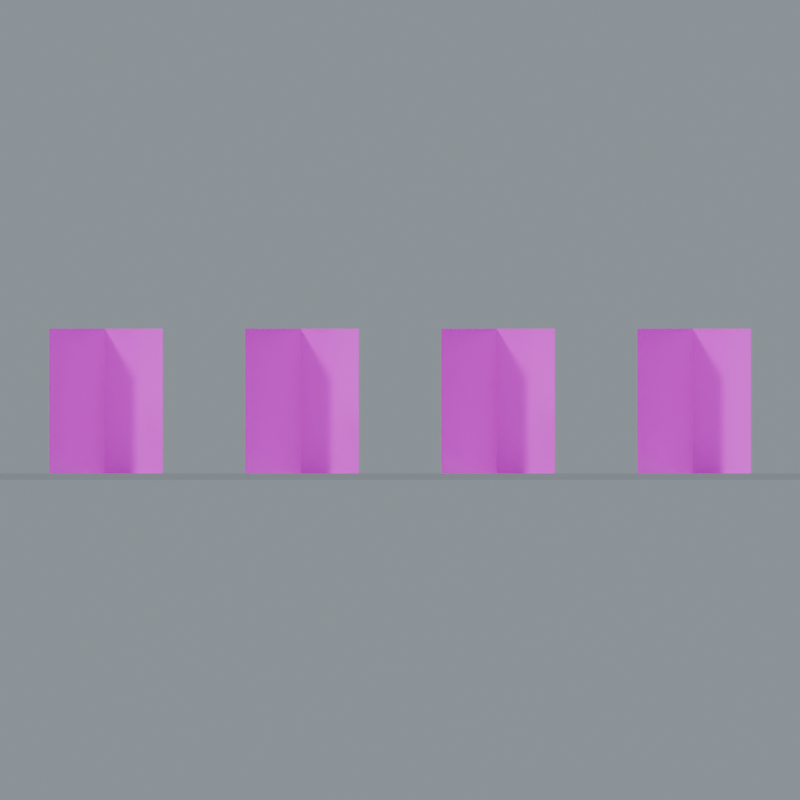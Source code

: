 # Source: GroundPlant_GrassShort.blend  (saved by Blender 5.0.118; exported with 4.5.12 LTS)
import bpy
from mathutils import Matrix  # noqa: F401  (used for matrix-valued properties, if any)

bpy.ops.wm.read_factory_settings(use_empty=True)
scene = bpy.context.scene
scene.name = 'GroundPlant_GrassShort'

# ---- collections
col_groundplant_grassshort = bpy.data.collections.new('GroundPlant_GrassShort'); scene.collection.children.link(col_groundplant_grassshort)

# ---- images (referenced by path relative to the original .blend; pixels are not part of the script)
import os
ASSET_DIR = os.environ.get("B2B_ASSET_DIR", "")  # directory of the original .blend (textures are referenced by path, not embedded)
HERE = os.path.dirname(os.path.abspath(__file__))  # packed textures are extracted next to this script under _unpacked/

def load_image(name, relpath, width, height, colorspace="sRGB"):
    """Load a texture the original file referenced (path relative to the .blend, or extracted next to this script)."""
    p = next((c for c in (os.path.join(HERE, relpath), os.path.join(ASSET_DIR, relpath)) if relpath and os.path.exists(c)), "")
    if p:
        img = bpy.data.images.load(p, check_existing=True)
        img.name = name
    else:  # same state as the original file: an image datablock whose file is absent (Cycles renders it pink)
        img = bpy.data.images.new(name, width, height)
        img.source = "FILE"
        img.filepath = "//" + (relpath or name)
    img.colorspace_settings.name = colorspace
    return img
img_grass_tuft_basecolor_png = load_image('Grass_Tuft_BaseColor.png', 'Grass_Tuft_BaseColor.png', 1024, 1024, 'sRGB')
img_grass_tuft_roughness_png = load_image('Grass_Tuft_Roughness.png', 'Grass_Tuft_Roughness.png', 1024, 1024, 'Non-Color')
img_grass_tuft_normal_png = load_image('Grass_Tuft_Normal.png', 'Grass_Tuft_Normal.png', 1024, 1024, 'Non-Color')

# ---- materials (node trees are filled in below, after node groups)
mat_studio_floor = bpy.data.materials.new('Studio floor')
mat_studio_floor.diffuse_color = (0.2, 0.23, 0.22, 1.0)
mat_grass_tuft = bpy.data.materials.new('Grass_Tuft')

# ---- material node trees
mat_studio_floor.use_nodes = True; mat_studio_floor.node_tree.nodes.clear()
_N = mat_studio_floor.node_tree.nodes; _L = mat_studio_floor.node_tree.links
n0 = _N.new('ShaderNodeBsdfPrincipled'); n0.name = 'プリンシプルBSDF'; n0.location = (-200, 100)
n1 = _N.new('ShaderNodeOutputMaterial'); n1.name = 'マテリアル出力'; n1.location = (200, 100)
_L.new(n0.outputs[0], n1.inputs[0])
n1.is_active_output = True
mat_grass_tuft.use_nodes = True; mat_grass_tuft.node_tree.nodes.clear()
_N = mat_grass_tuft.node_tree.nodes; _L = mat_grass_tuft.node_tree.links
n0 = _N.new('ShaderNodeBsdfPrincipled'); n0.name = 'プリンシプルBSDF'; n0.location = (0, 0)
n1 = _N.new('ShaderNodeOutputMaterial'); n1.name = 'マテリアル出力'; n1.location = (0, 0)
n2 = _N.new('ShaderNodeTexImage'); n2.name = '画像テクスチャ'; n2.location = (0, 0)
n2.image = img_grass_tuft_basecolor_png
n3 = _N.new('ShaderNodeTexImage'); n3.name = '画像テクスチャ.001'; n3.location = (0, 0)
n3.image = img_grass_tuft_roughness_png
n4 = _N.new('ShaderNodeTexImage'); n4.name = '画像テクスチャ.002'; n4.location = (0, 0)
n4.image = img_grass_tuft_normal_png
n5 = _N.new('ShaderNodeNormalMap'); n5.name = 'ノーマルマップ'; n5.location = (0, 0)
n5.inputs[0].default_value = 0.24
n6 = _N.new('ShaderNodeBsdfTranslucent'); n6.name = '半透明BSDF'; n6.location = (0, 0)
n7 = _N.new('ShaderNodeMixShader'); n7.name = 'シェーダーミックス'; n7.location = (0, 0)
n7.inputs[0].default_value = 0.28
n8 = _N.new('ShaderNodeBsdfTransparent'); n8.name = '透過BSDF'; n8.location = (0, 0)
n9 = _N.new('ShaderNodeMixShader'); n9.name = 'シェーダーミックス.001'; n9.location = (0, 0)
_L.new(n2.outputs[0], n0.inputs[0])
_L.new(n2.outputs[1], n0.inputs[4])
_L.new(n3.outputs[0], n0.inputs[2])
_L.new(n4.outputs[0], n5.inputs[1])
_L.new(n5.outputs[0], n0.inputs[5])
_L.new(n2.outputs[0], n6.inputs[0])
_L.new(n0.outputs[0], n7.inputs[1])
_L.new(n2.outputs[1], n9.inputs[0])
_L.new(n8.outputs[0], n9.inputs[1])
_L.new(n6.outputs[0], n9.inputs[2])
_L.new(n9.outputs[0], n7.inputs[2])
_L.new(n7.outputs[0], n1.inputs[0])
n1.is_active_output = True

# ---- world
world_studio_world_031 = bpy.data.worlds.new('Studio world.031'); scene.world = world_studio_world_031
world_studio_world_031.use_nodes = True; world_studio_world_031.node_tree.nodes.clear()
_N = world_studio_world_031.node_tree.nodes; _L = world_studio_world_031.node_tree.links
n0 = _N.new('ShaderNodeBackground'); n0.name = '背景'; n0.location = (-200, 100)
n0.inputs[0].default_value = (0.49, 0.56, 0.62, 1.0)
n0.inputs[1].default_value = 0.55
n1 = _N.new('ShaderNodeOutputWorld'); n1.name = 'ワールド出力'; n1.location = (200, 100)
_L.new(n0.outputs[0], n1.inputs[0])
n1.is_active_output = True

# ---- cameras
cam_camera_front_031 = bpy.data.cameras.new('Camera_front.031')
cam_camera_front_031.type = 'ORTHO'
cam_camera_front_031.ortho_scale = 1.428

# ---- lights
light_key_031 = bpy.data.lights.new('Key.031', 'SUN')
light_key_031.angle = 0.15
light_key_031.energy = 3.0
light_rim_031 = bpy.data.lights.new('Rim.031', 'SUN')
light_rim_031.angle = 0.15
light_rim_031.energy = 1.3

# ---- meshes
me_studio_floor_031 = bpy.data.meshes.new('Studio floor.031')
me_studio_floor_031.from_pydata([(-42.53, -42.53, -0.001), (42.53, -42.53, -0.001), (42.53, 42.53, -0.001), (-42.53, 42.53, -0.001)], [], [(0, 1, 2, 3)])
me_studio_floor_031.materials.append(mat_studio_floor)
me_studio_floor_031.update()
me_textured_grass_cluster = bpy.data.meshes.new('Textured grass cluster')
me_textured_grass_cluster.from_pydata([(-0.175, -0.06053, 0.0), (-0.175, -0.2945, 0.0), (-0.175, -0.2945, 0.26), (-0.175, -0.06053, 0.26)], [], [(0, 1, 2, 3)])
_uv = me_textured_grass_cluster.uv_layers.new(name='UVMap')
_uv.uv.foreach_set('vector', [0.0, 0.01836, 1.0, 0.01836, 1.0, 1.0, 0.0, 1.0])
me_textured_grass_cluster.materials.append(mat_grass_tuft)
me_textured_grass_cluster.update()
me_textured_grass_cluster_001 = bpy.data.meshes.new('Textured grass cluster.001')
me_textured_grass_cluster_001.from_pydata([(-0.2741, -0.1178, 0.0), (-0.07148, -0.2348, 0.0), (-0.07148, -0.2348, 0.26), (-0.2741, -0.1178, 0.26)], [], [(0, 1, 2, 3)])
_uv = me_textured_grass_cluster_001.uv_layers.new(name='UVMap')
_uv.uv.foreach_set('vector', [0.0, 0.01836, 1.0, 0.01836, 1.0, 1.0, 0.0, 1.0])
me_textured_grass_cluster_001.materials.append(mat_grass_tuft)
me_textured_grass_cluster_001.update()
me_textured_grass_cluster_002 = bpy.data.meshes.new('Textured grass cluster.002')
me_textured_grass_cluster_002.from_pydata([(-0.2741, -0.2322, 0.0), (-0.07148, -0.1152, 0.0), (-0.07148, -0.1152, 0.26), (-0.2741, -0.2322, 0.26)], [], [(0, 1, 2, 3)])
_uv = me_textured_grass_cluster_002.uv_layers.new(name='UVMap')
_uv.uv.foreach_set('vector', [0.0, 0.01836, 1.0, 0.01836, 1.0, 1.0, 0.0, 1.0])
me_textured_grass_cluster_002.materials.append(mat_grass_tuft)
me_textured_grass_cluster_002.update()
me_textured_grass_cluster_003 = bpy.data.meshes.new('Textured grass cluster.003')
me_textured_grass_cluster_003.from_pydata([(0.175, -0.06053, 0.0), (0.175, -0.2945, 0.0), (0.175, -0.2945, 0.26), (0.175, -0.06053, 0.26)], [], [(0, 1, 2, 3)])
_uv = me_textured_grass_cluster_003.uv_layers.new(name='UVMap')
_uv.uv.foreach_set('vector', [0.0, 0.01836, 1.0, 0.01836, 1.0, 1.0, 0.0, 1.0])
me_textured_grass_cluster_003.materials.append(mat_grass_tuft)
me_textured_grass_cluster_003.update()
me_textured_grass_cluster_004 = bpy.data.meshes.new('Textured grass cluster.004')
me_textured_grass_cluster_004.from_pydata([(0.07587, -0.1178, 0.0), (0.2785, -0.2348, 0.0), (0.2785, -0.2348, 0.26), (0.07587, -0.1178, 0.26)], [], [(0, 1, 2, 3)])
_uv = me_textured_grass_cluster_004.uv_layers.new(name='UVMap')
_uv.uv.foreach_set('vector', [0.0, 0.01836, 1.0, 0.01836, 1.0, 1.0, 0.0, 1.0])
me_textured_grass_cluster_004.materials.append(mat_grass_tuft)
me_textured_grass_cluster_004.update()
me_textured_grass_cluster_005 = bpy.data.meshes.new('Textured grass cluster.005')
me_textured_grass_cluster_005.from_pydata([(0.07587, -0.2322, 0.0), (0.2785, -0.1152, 0.0), (0.2785, -0.1152, 0.26), (0.07587, -0.2322, 0.26)], [], [(0, 1, 2, 3)])
_uv = me_textured_grass_cluster_005.uv_layers.new(name='UVMap')
_uv.uv.foreach_set('vector', [0.0, 0.01836, 1.0, 0.01836, 1.0, 1.0, 0.0, 1.0])
me_textured_grass_cluster_005.materials.append(mat_grass_tuft)
me_textured_grass_cluster_005.update()
me_textured_grass_cluster_006 = bpy.data.meshes.new('Textured grass cluster.006')
me_textured_grass_cluster_006.from_pydata([(0.525, -0.06053, 0.0), (0.525, -0.2945, 0.0), (0.525, -0.2945, 0.26), (0.525, -0.06053, 0.26)], [], [(0, 1, 2, 3)])
_uv = me_textured_grass_cluster_006.uv_layers.new(name='UVMap')
_uv.uv.foreach_set('vector', [0.0, 0.01836, 1.0, 0.01836, 1.0, 1.0, 0.0, 1.0])
me_textured_grass_cluster_006.materials.append(mat_grass_tuft)
me_textured_grass_cluster_006.update()
me_textured_grass_cluster_007 = bpy.data.meshes.new('Textured grass cluster.007')
me_textured_grass_cluster_007.from_pydata([(0.4259, -0.1178, 0.0), (0.6285, -0.2348, 0.0), (0.6285, -0.2348, 0.26), (0.4259, -0.1178, 0.26)], [], [(0, 1, 2, 3)])
_uv = me_textured_grass_cluster_007.uv_layers.new(name='UVMap')
_uv.uv.foreach_set('vector', [0.0, 0.01836, 1.0, 0.01836, 1.0, 1.0, 0.0, 1.0])
me_textured_grass_cluster_007.materials.append(mat_grass_tuft)
me_textured_grass_cluster_007.update()
me_textured_grass_cluster_008 = bpy.data.meshes.new('Textured grass cluster.008')
me_textured_grass_cluster_008.from_pydata([(0.4259, -0.2322, 0.0), (0.6285, -0.1152, 0.0), (0.6285, -0.1152, 0.26), (0.4259, -0.2322, 0.26)], [], [(0, 1, 2, 3)])
_uv = me_textured_grass_cluster_008.uv_layers.new(name='UVMap')
_uv.uv.foreach_set('vector', [0.0, 0.01836, 1.0, 0.01836, 1.0, 1.0, 0.0, 1.0])
me_textured_grass_cluster_008.materials.append(mat_grass_tuft)
me_textured_grass_cluster_008.update()
me_textured_grass_cluster_009 = bpy.data.meshes.new('Textured grass cluster.009')
me_textured_grass_cluster_009.from_pydata([(0.875, -0.06053, 0.0), (0.875, -0.2945, 0.0), (0.875, -0.2945, 0.26), (0.875, -0.06053, 0.26)], [], [(0, 1, 2, 3)])
_uv = me_textured_grass_cluster_009.uv_layers.new(name='UVMap')
_uv.uv.foreach_set('vector', [0.0, 0.01836, 1.0, 0.01836, 1.0, 1.0, 0.0, 1.0])
me_textured_grass_cluster_009.materials.append(mat_grass_tuft)
me_textured_grass_cluster_009.update()
me_textured_grass_cluster_010 = bpy.data.meshes.new('Textured grass cluster.010')
me_textured_grass_cluster_010.from_pydata([(0.7759, -0.1178, 0.0), (0.9785, -0.2348, 0.0), (0.9785, -0.2348, 0.26), (0.7759, -0.1178, 0.26)], [], [(0, 1, 2, 3)])
_uv = me_textured_grass_cluster_010.uv_layers.new(name='UVMap')
_uv.uv.foreach_set('vector', [0.0, 0.01836, 1.0, 0.01836, 1.0, 1.0, 0.0, 1.0])
me_textured_grass_cluster_010.materials.append(mat_grass_tuft)
me_textured_grass_cluster_010.update()
me_textured_grass_cluster_011 = bpy.data.meshes.new('Textured grass cluster.011')
me_textured_grass_cluster_011.from_pydata([(0.7759, -0.2322, 0.0), (0.9785, -0.1152, 0.0), (0.9785, -0.1152, 0.26), (0.7759, -0.2322, 0.26)], [], [(0, 1, 2, 3)])
_uv = me_textured_grass_cluster_011.uv_layers.new(name='UVMap')
_uv.uv.foreach_set('vector', [0.0, 0.01836, 1.0, 0.01836, 1.0, 1.0, 0.0, 1.0])
me_textured_grass_cluster_011.materials.append(mat_grass_tuft)
me_textured_grass_cluster_011.update()
me_textured_grass_cluster_012 = bpy.data.meshes.new('Textured grass cluster.012')
me_textured_grass_cluster_012.from_pydata([(-0.175, 0.2895, 0.0), (-0.175, 0.05547, 0.0), (-0.175, 0.05547, 0.26), (-0.175, 0.2895, 0.26)], [], [(0, 1, 2, 3)])
_uv = me_textured_grass_cluster_012.uv_layers.new(name='UVMap')
_uv.uv.foreach_set('vector', [0.0, 0.01836, 1.0, 0.01836, 1.0, 1.0, 0.0, 1.0])
me_textured_grass_cluster_012.materials.append(mat_grass_tuft)
me_textured_grass_cluster_012.update()
me_textured_grass_cluster_013 = bpy.data.meshes.new('Textured grass cluster.013')
me_textured_grass_cluster_013.from_pydata([(-0.2741, 0.2322, 0.0), (-0.07148, 0.1152, 0.0), (-0.07148, 0.1152, 0.26), (-0.2741, 0.2322, 0.26)], [], [(0, 1, 2, 3)])
_uv = me_textured_grass_cluster_013.uv_layers.new(name='UVMap')
_uv.uv.foreach_set('vector', [0.0, 0.01836, 1.0, 0.01836, 1.0, 1.0, 0.0, 1.0])
me_textured_grass_cluster_013.materials.append(mat_grass_tuft)
me_textured_grass_cluster_013.update()
me_textured_grass_cluster_014 = bpy.data.meshes.new('Textured grass cluster.014')
me_textured_grass_cluster_014.from_pydata([(-0.2741, 0.1178, 0.0), (-0.07148, 0.2348, 0.0), (-0.07148, 0.2348, 0.26), (-0.2741, 0.1178, 0.26)], [], [(0, 1, 2, 3)])
_uv = me_textured_grass_cluster_014.uv_layers.new(name='UVMap')
_uv.uv.foreach_set('vector', [0.0, 0.01836, 1.0, 0.01836, 1.0, 1.0, 0.0, 1.0])
me_textured_grass_cluster_014.materials.append(mat_grass_tuft)
me_textured_grass_cluster_014.update()
me_textured_grass_cluster_015 = bpy.data.meshes.new('Textured grass cluster.015')
me_textured_grass_cluster_015.from_pydata([(0.175, 0.2895, 0.0), (0.175, 0.05547, 0.0), (0.175, 0.05547, 0.26), (0.175, 0.2895, 0.26)], [], [(0, 1, 2, 3)])
_uv = me_textured_grass_cluster_015.uv_layers.new(name='UVMap')
_uv.uv.foreach_set('vector', [0.0, 0.01836, 1.0, 0.01836, 1.0, 1.0, 0.0, 1.0])
me_textured_grass_cluster_015.materials.append(mat_grass_tuft)
me_textured_grass_cluster_015.update()
me_textured_grass_cluster_016 = bpy.data.meshes.new('Textured grass cluster.016')
me_textured_grass_cluster_016.from_pydata([(0.07587, 0.2322, 0.0), (0.2785, 0.1152, 0.0), (0.2785, 0.1152, 0.26), (0.07587, 0.2322, 0.26)], [], [(0, 1, 2, 3)])
_uv = me_textured_grass_cluster_016.uv_layers.new(name='UVMap')
_uv.uv.foreach_set('vector', [0.0, 0.01836, 1.0, 0.01836, 1.0, 1.0, 0.0, 1.0])
me_textured_grass_cluster_016.materials.append(mat_grass_tuft)
me_textured_grass_cluster_016.update()
me_textured_grass_cluster_017 = bpy.data.meshes.new('Textured grass cluster.017')
me_textured_grass_cluster_017.from_pydata([(0.07587, 0.1178, 0.0), (0.2785, 0.2348, 0.0), (0.2785, 0.2348, 0.26), (0.07587, 0.1178, 0.26)], [], [(0, 1, 2, 3)])
_uv = me_textured_grass_cluster_017.uv_layers.new(name='UVMap')
_uv.uv.foreach_set('vector', [0.0, 0.01836, 1.0, 0.01836, 1.0, 1.0, 0.0, 1.0])
me_textured_grass_cluster_017.materials.append(mat_grass_tuft)
me_textured_grass_cluster_017.update()
me_textured_grass_cluster_018 = bpy.data.meshes.new('Textured grass cluster.018')
me_textured_grass_cluster_018.from_pydata([(0.525, 0.2895, 0.0), (0.525, 0.05547, 0.0), (0.525, 0.05547, 0.26), (0.525, 0.2895, 0.26)], [], [(0, 1, 2, 3)])
_uv = me_textured_grass_cluster_018.uv_layers.new(name='UVMap')
_uv.uv.foreach_set('vector', [0.0, 0.01836, 1.0, 0.01836, 1.0, 1.0, 0.0, 1.0])
me_textured_grass_cluster_018.materials.append(mat_grass_tuft)
me_textured_grass_cluster_018.update()
me_textured_grass_cluster_019 = bpy.data.meshes.new('Textured grass cluster.019')
me_textured_grass_cluster_019.from_pydata([(0.4259, 0.2322, 0.0), (0.6285, 0.1152, 0.0), (0.6285, 0.1152, 0.26), (0.4259, 0.2322, 0.26)], [], [(0, 1, 2, 3)])
_uv = me_textured_grass_cluster_019.uv_layers.new(name='UVMap')
_uv.uv.foreach_set('vector', [0.0, 0.01836, 1.0, 0.01836, 1.0, 1.0, 0.0, 1.0])
me_textured_grass_cluster_019.materials.append(mat_grass_tuft)
me_textured_grass_cluster_019.update()
me_textured_grass_cluster_020 = bpy.data.meshes.new('Textured grass cluster.020')
me_textured_grass_cluster_020.from_pydata([(0.4259, 0.1178, 0.0), (0.6285, 0.2348, 0.0), (0.6285, 0.2348, 0.26), (0.4259, 0.1178, 0.26)], [], [(0, 1, 2, 3)])
_uv = me_textured_grass_cluster_020.uv_layers.new(name='UVMap')
_uv.uv.foreach_set('vector', [0.0, 0.01836, 1.0, 0.01836, 1.0, 1.0, 0.0, 1.0])
me_textured_grass_cluster_020.materials.append(mat_grass_tuft)
me_textured_grass_cluster_020.update()
me_textured_grass_cluster_021 = bpy.data.meshes.new('Textured grass cluster.021')
me_textured_grass_cluster_021.from_pydata([(0.875, 0.2895, 0.0), (0.875, 0.05547, 0.0), (0.875, 0.05547, 0.26), (0.875, 0.2895, 0.26)], [], [(0, 1, 2, 3)])
_uv = me_textured_grass_cluster_021.uv_layers.new(name='UVMap')
_uv.uv.foreach_set('vector', [0.0, 0.01836, 1.0, 0.01836, 1.0, 1.0, 0.0, 1.0])
me_textured_grass_cluster_021.materials.append(mat_grass_tuft)
me_textured_grass_cluster_021.update()
me_textured_grass_cluster_022 = bpy.data.meshes.new('Textured grass cluster.022')
me_textured_grass_cluster_022.from_pydata([(0.7759, 0.2322, 0.0), (0.9785, 0.1152, 0.0), (0.9785, 0.1152, 0.26), (0.7759, 0.2322, 0.26)], [], [(0, 1, 2, 3)])
_uv = me_textured_grass_cluster_022.uv_layers.new(name='UVMap')
_uv.uv.foreach_set('vector', [0.0, 0.01836, 1.0, 0.01836, 1.0, 1.0, 0.0, 1.0])
me_textured_grass_cluster_022.materials.append(mat_grass_tuft)
me_textured_grass_cluster_022.update()
me_textured_grass_cluster_023 = bpy.data.meshes.new('Textured grass cluster.023')
me_textured_grass_cluster_023.from_pydata([(0.7759, 0.1178, 0.0), (0.9785, 0.2348, 0.0), (0.9785, 0.2348, 0.26), (0.7759, 0.1178, 0.26)], [], [(0, 1, 2, 3)])
_uv = me_textured_grass_cluster_023.uv_layers.new(name='UVMap')
_uv.uv.foreach_set('vector', [0.0, 0.01836, 1.0, 0.01836, 1.0, 1.0, 0.0, 1.0])
me_textured_grass_cluster_023.materials.append(mat_grass_tuft)
me_textured_grass_cluster_023.update()

# ---- objects
ob_camera_front_031 = bpy.data.objects.new('Camera_front.031', cam_camera_front_031)
ob_preview_floor_031 = bpy.data.objects.new('_Preview floor.031', me_studio_floor_031)
ob_preview_key_031 = bpy.data.objects.new('_Preview Key.031', light_key_031)
ob_preview_rim_031 = bpy.data.objects.new('_Preview Rim.031', light_rim_031)
ob_textured_grass_cluster = bpy.data.objects.new('Textured grass cluster', me_textured_grass_cluster)
ob_textured_grass_cluster_001 = bpy.data.objects.new('Textured grass cluster.001', me_textured_grass_cluster_001)
ob_textured_grass_cluster_002 = bpy.data.objects.new('Textured grass cluster.002', me_textured_grass_cluster_002)
ob_textured_grass_cluster_003 = bpy.data.objects.new('Textured grass cluster.003', me_textured_grass_cluster_003)
ob_textured_grass_cluster_004 = bpy.data.objects.new('Textured grass cluster.004', me_textured_grass_cluster_004)
ob_textured_grass_cluster_005 = bpy.data.objects.new('Textured grass cluster.005', me_textured_grass_cluster_005)
ob_textured_grass_cluster_006 = bpy.data.objects.new('Textured grass cluster.006', me_textured_grass_cluster_006)
ob_textured_grass_cluster_007 = bpy.data.objects.new('Textured grass cluster.007', me_textured_grass_cluster_007)
ob_textured_grass_cluster_008 = bpy.data.objects.new('Textured grass cluster.008', me_textured_grass_cluster_008)
ob_textured_grass_cluster_009 = bpy.data.objects.new('Textured grass cluster.009', me_textured_grass_cluster_009)
ob_textured_grass_cluster_010 = bpy.data.objects.new('Textured grass cluster.010', me_textured_grass_cluster_010)
ob_textured_grass_cluster_011 = bpy.data.objects.new('Textured grass cluster.011', me_textured_grass_cluster_011)
ob_textured_grass_cluster_012 = bpy.data.objects.new('Textured grass cluster.012', me_textured_grass_cluster_012)
ob_textured_grass_cluster_013 = bpy.data.objects.new('Textured grass cluster.013', me_textured_grass_cluster_013)
ob_textured_grass_cluster_014 = bpy.data.objects.new('Textured grass cluster.014', me_textured_grass_cluster_014)
ob_textured_grass_cluster_015 = bpy.data.objects.new('Textured grass cluster.015', me_textured_grass_cluster_015)
ob_textured_grass_cluster_016 = bpy.data.objects.new('Textured grass cluster.016', me_textured_grass_cluster_016)
ob_textured_grass_cluster_017 = bpy.data.objects.new('Textured grass cluster.017', me_textured_grass_cluster_017)
ob_textured_grass_cluster_018 = bpy.data.objects.new('Textured grass cluster.018', me_textured_grass_cluster_018)
ob_textured_grass_cluster_019 = bpy.data.objects.new('Textured grass cluster.019', me_textured_grass_cluster_019)
ob_textured_grass_cluster_020 = bpy.data.objects.new('Textured grass cluster.020', me_textured_grass_cluster_020)
ob_textured_grass_cluster_021 = bpy.data.objects.new('Textured grass cluster.021', me_textured_grass_cluster_021)
ob_textured_grass_cluster_022 = bpy.data.objects.new('Textured grass cluster.022', me_textured_grass_cluster_022)
ob_textured_grass_cluster_023 = bpy.data.objects.new('Textured grass cluster.023', me_textured_grass_cluster_023)

# ---- transforms, parenting, visibility, modifiers, constraints
ob_camera_front_031.location = (0.3522, -13.13, 0.13)
ob_camera_front_031.rotation_euler = (1.571, -0.0, 0.0)
ob_preview_floor_031.location = (0.0, 0.0, 0.0)
ob_preview_key_031.location = (0.0, 0.0, 0.0)
ob_preview_key_031.rotation_euler = (0.862, 4.307e-08, -0.5404)
ob_preview_rim_031.location = (0.0, 0.0, 0.0)
ob_preview_rim_031.rotation_euler = (0.9497, 1.312e-07, 2.034)
ob_textured_grass_cluster.location = (0.0, 0.0, 0.0)
ob_textured_grass_cluster_001.location = (0.0, 0.0, 0.0)
ob_textured_grass_cluster_002.location = (0.0, 0.0, 0.0)
ob_textured_grass_cluster_003.location = (0.0, 0.0, 0.0)
ob_textured_grass_cluster_004.location = (0.0, 0.0, 0.0)
ob_textured_grass_cluster_005.location = (0.0, 0.0, 0.0)
ob_textured_grass_cluster_006.location = (0.0, 0.0, 0.0)
ob_textured_grass_cluster_007.location = (0.0, 0.0, 0.0)
ob_textured_grass_cluster_008.location = (0.0, 0.0, 0.0)
ob_textured_grass_cluster_009.location = (0.0, 0.0, 0.0)
ob_textured_grass_cluster_010.location = (0.0, 0.0, 0.0)
ob_textured_grass_cluster_011.location = (0.0, 0.0, 0.0)
ob_textured_grass_cluster_012.location = (0.0, 0.0, 0.0)
ob_textured_grass_cluster_013.location = (0.0, 0.0, 0.0)
ob_textured_grass_cluster_014.location = (0.0, 0.0, 0.0)
ob_textured_grass_cluster_015.location = (0.0, 0.0, 0.0)
ob_textured_grass_cluster_016.location = (0.0, 0.0, 0.0)
ob_textured_grass_cluster_017.location = (0.0, 0.0, 0.0)
ob_textured_grass_cluster_018.location = (0.0, 0.0, 0.0)
ob_textured_grass_cluster_019.location = (0.0, 0.0, 0.0)
ob_textured_grass_cluster_020.location = (0.0, 0.0, 0.0)
ob_textured_grass_cluster_021.location = (0.0, 0.0, 0.0)
ob_textured_grass_cluster_022.location = (0.0, 0.0, 0.0)
ob_textured_grass_cluster_023.location = (0.0, 0.0, 0.0)

# ---- collection membership
scene.collection.objects.link(ob_camera_front_031)
scene.collection.objects.link(ob_preview_floor_031)
scene.collection.objects.link(ob_preview_key_031)
scene.collection.objects.link(ob_preview_rim_031)
col_groundplant_grassshort.objects.link(ob_textured_grass_cluster)
col_groundplant_grassshort.objects.link(ob_textured_grass_cluster_001)
col_groundplant_grassshort.objects.link(ob_textured_grass_cluster_002)
col_groundplant_grassshort.objects.link(ob_textured_grass_cluster_003)
col_groundplant_grassshort.objects.link(ob_textured_grass_cluster_004)
col_groundplant_grassshort.objects.link(ob_textured_grass_cluster_005)
col_groundplant_grassshort.objects.link(ob_textured_grass_cluster_006)
col_groundplant_grassshort.objects.link(ob_textured_grass_cluster_007)
col_groundplant_grassshort.objects.link(ob_textured_grass_cluster_008)
col_groundplant_grassshort.objects.link(ob_textured_grass_cluster_009)
col_groundplant_grassshort.objects.link(ob_textured_grass_cluster_010)
col_groundplant_grassshort.objects.link(ob_textured_grass_cluster_011)
col_groundplant_grassshort.objects.link(ob_textured_grass_cluster_012)
col_groundplant_grassshort.objects.link(ob_textured_grass_cluster_013)
col_groundplant_grassshort.objects.link(ob_textured_grass_cluster_014)
col_groundplant_grassshort.objects.link(ob_textured_grass_cluster_015)
col_groundplant_grassshort.objects.link(ob_textured_grass_cluster_016)
col_groundplant_grassshort.objects.link(ob_textured_grass_cluster_017)
col_groundplant_grassshort.objects.link(ob_textured_grass_cluster_018)
col_groundplant_grassshort.objects.link(ob_textured_grass_cluster_019)
col_groundplant_grassshort.objects.link(ob_textured_grass_cluster_020)
col_groundplant_grassshort.objects.link(ob_textured_grass_cluster_021)
col_groundplant_grassshort.objects.link(ob_textured_grass_cluster_022)
col_groundplant_grassshort.objects.link(ob_textured_grass_cluster_023)

# ---- scene / render settings (as saved in the file)
scene.camera = ob_camera_front_031
scene.frame_start = 1; scene.frame_end = 250; scene.frame_set(1)
scene.render.engine = 'CYCLES'
scene.render.image_settings.exr_codec = 'NONE'
scene.render.resolution_x = 1000
scene.render.resolution_y = 1000
scene.render.use_bake_clear = False
scene.render.bake_margin = 0
scene.render.bake_bias = 0.0
scene.render.bake_samples = 0
scene.render.simplify_subdivision_render = 0
scene.render.simplify_child_particles_render = 0.0
scene.cycles.samples = 24
scene.cycles.transparent_max_bounces = 16
scene.eevee.use_volume_custom_range = False
scene.eevee.gtao_distance = 0.0
scene.eevee.use_fast_gi = False
scene.view_settings.white_balance_temperature = 0.0
scene.view_settings.white_balance_tint = 0.0
scene.view_settings.white_balance_whitepoint = (2.97, 0.5193, -0.0414)
bpy.context.view_layer.update()
